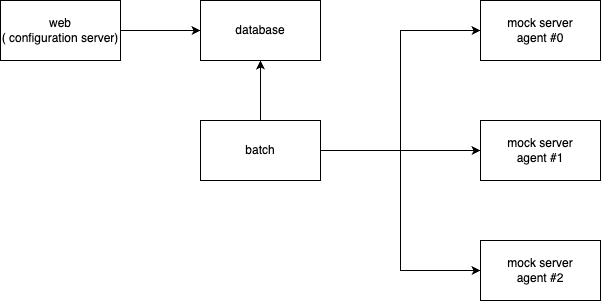

The diagram above was exported from draw.io. Its source (the exported page's mxGraphModel, read from the mxfile embedded in the PNG):
<mxGraphModel dx="2314" dy="1001" grid="1" gridSize="10" guides="1" tooltips="1" connect="1" arrows="1" fold="1" page="1" pageScale="1" pageWidth="850" pageHeight="1100" math="0" shadow="0">
  <root>
    <mxCell id="0" />
    <mxCell id="1" parent="0" />
    <mxCell id="V-0bRiIfs5hMAYlWkzLq-12" style="edgeStyle=orthogonalEdgeStyle;rounded=0;orthogonalLoop=1;jettySize=auto;html=1;exitX=1;exitY=0.5;exitDx=0;exitDy=0;entryX=0;entryY=0.5;entryDx=0;entryDy=0;" edge="1" parent="1" source="V-0bRiIfs5hMAYlWkzLq-4" target="V-0bRiIfs5hMAYlWkzLq-6">
      <mxGeometry relative="1" as="geometry" />
    </mxCell>
    <mxCell id="V-0bRiIfs5hMAYlWkzLq-4" value="web&lt;br&gt;( configuration server)" style="rounded=0;whiteSpace=wrap;html=1;" vertex="1" parent="1">
      <mxGeometry x="80" y="40" width="120" height="60" as="geometry" />
    </mxCell>
    <mxCell id="V-0bRiIfs5hMAYlWkzLq-6" value="database" style="whiteSpace=wrap;html=1;" vertex="1" parent="1">
      <mxGeometry x="280" y="40" width="120" height="60" as="geometry" />
    </mxCell>
    <mxCell id="V-0bRiIfs5hMAYlWkzLq-7" value="mock server&lt;br&gt;agent #0" style="whiteSpace=wrap;html=1;" vertex="1" parent="1">
      <mxGeometry x="560" y="40" width="120" height="60" as="geometry" />
    </mxCell>
    <mxCell id="V-0bRiIfs5hMAYlWkzLq-8" value="mock server&lt;br&gt;agent&amp;nbsp;#1" style="whiteSpace=wrap;html=1;" vertex="1" parent="1">
      <mxGeometry x="560" y="160" width="120" height="60" as="geometry" />
    </mxCell>
    <mxCell id="V-0bRiIfs5hMAYlWkzLq-9" value="mock server&lt;br&gt;agent&amp;nbsp;#2" style="whiteSpace=wrap;html=1;" vertex="1" parent="1">
      <mxGeometry x="560" y="280" width="120" height="60" as="geometry" />
    </mxCell>
    <mxCell id="V-0bRiIfs5hMAYlWkzLq-20" style="edgeStyle=orthogonalEdgeStyle;rounded=0;orthogonalLoop=1;jettySize=auto;html=1;entryX=0.5;entryY=1;entryDx=0;entryDy=0;" edge="1" parent="1" source="V-0bRiIfs5hMAYlWkzLq-19" target="V-0bRiIfs5hMAYlWkzLq-6">
      <mxGeometry relative="1" as="geometry" />
    </mxCell>
    <mxCell id="V-0bRiIfs5hMAYlWkzLq-21" style="edgeStyle=orthogonalEdgeStyle;rounded=0;orthogonalLoop=1;jettySize=auto;html=1;exitX=1;exitY=0.5;exitDx=0;exitDy=0;" edge="1" parent="1" source="V-0bRiIfs5hMAYlWkzLq-19" target="V-0bRiIfs5hMAYlWkzLq-8">
      <mxGeometry relative="1" as="geometry">
        <mxPoint x="450" y="190" as="targetPoint" />
      </mxGeometry>
    </mxCell>
    <mxCell id="V-0bRiIfs5hMAYlWkzLq-37" style="edgeStyle=orthogonalEdgeStyle;rounded=0;orthogonalLoop=1;jettySize=auto;html=1;entryX=0;entryY=0.5;entryDx=0;entryDy=0;" edge="1" parent="1" source="V-0bRiIfs5hMAYlWkzLq-19" target="V-0bRiIfs5hMAYlWkzLq-9">
      <mxGeometry relative="1" as="geometry" />
    </mxCell>
    <mxCell id="V-0bRiIfs5hMAYlWkzLq-38" style="edgeStyle=orthogonalEdgeStyle;rounded=0;orthogonalLoop=1;jettySize=auto;html=1;exitX=1;exitY=0.5;exitDx=0;exitDy=0;entryX=0;entryY=0.5;entryDx=0;entryDy=0;" edge="1" parent="1" source="V-0bRiIfs5hMAYlWkzLq-19" target="V-0bRiIfs5hMAYlWkzLq-7">
      <mxGeometry relative="1" as="geometry" />
    </mxCell>
    <mxCell id="V-0bRiIfs5hMAYlWkzLq-19" value="batch" style="whiteSpace=wrap;html=1;" vertex="1" parent="1">
      <mxGeometry x="280" y="160" width="120" height="60" as="geometry" />
    </mxCell>
  </root>
</mxGraphModel>